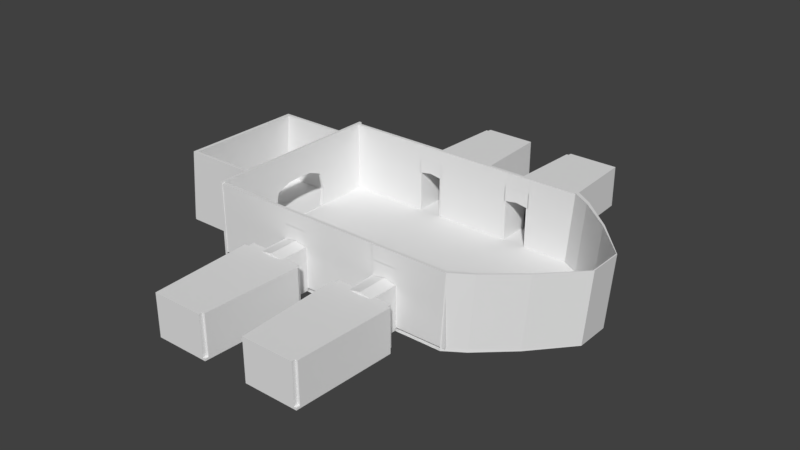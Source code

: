 # Source: second_tomb.blend  (saved by Blender 2.77.0; exported with 4.5.12 LTS)
import bpy
from mathutils import Matrix  # noqa: F401  (used for matrix-valued properties, if any)

bpy.ops.wm.read_factory_settings(use_empty=True)
scene = bpy.context.scene
scene.name = 'Scene'

# ---- collections
col_collection_1 = bpy.data.collections.new('Collection 1'); scene.collection.children.link(col_collection_1)

# ---- materials (node trees are filled in below, after node groups)
mat_tomb = bpy.data.materials.new('tomb')
mat_tomb.alpha_threshold = 0.0
mat_tomb.use_transparent_shadow = False
mat_tomb.roughness = 0.5

# ---- material node trees

# ---- world
world_world = bpy.data.worlds.new('World'); scene.world = world_world
world_world.color = (0.05088, 0.05088, 0.05088)
world_world.use_sun_shadow = False
world_world.sun_shadow_jitter_overblur = 0.0
world_world.cycles.sampling_method = 'MANUAL'

# ---- meshes
me_cube_001 = bpy.data.meshes.new('Cube.001')
me_cube_001.from_pydata([(-35.97, -14.51, -4.12), (-35.97, -14.51, -3.295), (-35.97, 16.49, -4.12), (-35.97, 16.49, -3.295), (-17.28, -14.51, -4.12), (-17.28, -14.51, -3.295), (-17.28, 16.49, -4.12), (-17.28, 16.49, -3.295), (-17.28, -21.98, -4.12), (-17.28, -21.98, -3.295), (-17.28, 23.96, -4.12), (-17.28, 23.96, -3.295), (44.14, -21.98, -4.12), (44.14, -21.98, -3.295), (44.14, 23.96, -4.12), (44.14, 23.96, -3.295), (48.72, -19.03, -4.067), (48.72, -19.03, -3.348), (48.72, 21.01, -4.067), (48.72, 21.01, -3.348), (56.52, -12.14, -3.943), (56.52, -12.14, -3.471), (56.52, 14.12, -3.943), (56.52, 14.12, -3.471), (64.59, -3.192, -3.782), (64.59, -3.192, -3.632), (64.59, 5.173, -3.782), (64.59, 5.173, -3.632), (-16.59, 23.96, -3.295), (-16.59, 23.96, -4.12), (-16.59, -21.98, -4.12), (-16.59, -21.98, -3.295), (-35.09, 16.49, -3.295), (-35.09, 16.49, -4.12), (-35.09, -14.51, -3.295), (-35.09, -14.51, -4.12), (-35.97, -13.88, -3.295), (-35.97, -13.88, -4.12), (-17.28, -13.88, -3.295), (-17.28, -13.88, -4.12), (-17.28, -21.04, -3.295), (-17.28, -21.04, -4.12), (44.14, -21.04, -3.295), (44.14, -21.04, -4.12), (48.72, -18.21, -3.348), (48.72, -18.21, -4.067), (56.52, -11.6, -3.471), (56.52, -11.6, -3.943), (64.59, -3.022, -3.632), (64.59, -3.022, -3.782), (-16.59, -21.04, -3.295), (-16.59, -21.04, -4.12), (-35.09, -13.88, -3.295), (-35.09, -13.88, -4.12), (-35.97, 15.78, -3.295), (-17.28, 15.78, -4.12), (-17.28, 22.91, -4.12), (44.14, 22.91, -4.12), (48.72, 20.09, -4.067), (56.52, 13.52, -3.943), (64.59, 4.982, -3.782), (-16.59, 22.91, -3.295), (-35.97, 15.78, -4.12), (-17.28, 15.78, -3.295), (-17.28, 22.91, -3.295), (44.14, 22.91, -3.295), (48.72, 20.09, -3.348), (56.52, 13.52, -3.471), (64.59, 4.982, -3.632), (-16.59, 22.91, -4.12), (-35.09, 15.78, -3.295), (-35.09, 15.78, -4.12), (64.31, 5.476, -3.788), (64.31, -3.496, -3.788), (64.31, -3.496, -3.627), (64.31, 5.476, -3.627), (64.31, -3.313, -3.627), (64.31, -3.313, -3.788), (64.31, 5.271, -3.627), (64.31, 5.271, -3.788), (-34.56, 15.78, 13.93), (-34.56, 16.49, 13.93), (-33.69, 16.49, 13.93), (-17.05, 16.49, 13.93), (-17.05, -13.88, 13.93), (-17.05, -14.51, 13.93), (-33.69, -14.51, 13.93), (-34.56, -14.51, 13.93), (45.25, -21.04, 13.77), (45.25, -21.98, 13.77), (50.12, -18.21, 13.88), (50.12, -19.03, 13.88), (50.12, 21.01, 13.88), (45.54, 23.96, 13.93), (57.93, -11.6, 13.76), (57.93, -12.14, 13.76), (57.93, 14.12, 13.76), (65.99, -3.022, 13.6), (65.99, -3.192, 13.6), (65.99, -3.192, 13.45), (65.72, -3.496, 13.6), (65.72, 5.476, 13.6), (-33.69, -13.88, 13.93), (-34.56, -13.88, 13.93), (65.99, 4.982, 13.6), (65.99, -3.022, 13.45), (-33.69, 15.78, 13.93), (65.72, -3.313, 13.6), (-17.05, 15.78, 13.93), (45.54, 22.91, 13.93), (50.12, 20.09, 13.88), (57.93, 13.52, 13.76), (65.99, 5.173, 13.6), (65.72, 5.271, 13.6), (-17.28, -14.51, 13.95), (-17.28, -14.51, 13.13), (-17.28, -21.04, 13.95), (-17.28, -21.98, 13.95), (-17.28, -21.98, 13.13), (-16.59, -21.98, 13.13), (-17.28, 23.96, 13.95), (-16.59, 23.96, 13.95), (-16.59, -21.98, 13.95), (-16.59, 22.91, 13.95), (-17.28, 22.91, 13.95), (-16.59, -21.04, 13.95), (-17.28, -14.51, 5.33), (-17.28, -14.51, 4.505), (-16.59, 23.96, 5.33), (-17.28, 23.96, 5.33), (-16.59, -21.98, 5.33), (-16.59, -21.98, 4.505), (-17.28, 22.91, 5.33), (-16.59, 22.91, 5.33), (-16.59, -21.04, 5.33), (-17.28, -21.98, 4.505), (-17.28, -21.98, 5.33), (-17.28, -21.04, 5.33), (-35.97, -3.227, -4.12), (-17.28, -3.227, -3.295), (-17.28, -5.259, -3.295), (44.14, -5.259, -3.295), (48.72, -4.457, -3.348), (56.52, -2.582, -3.471), (64.59, -0.1478, -3.632), (-16.59, -5.259, -4.12), (-35.09, -3.227, -3.295), (-35.09, -3.227, -4.12), (-35.97, -3.227, -3.295), (-17.28, -3.227, -4.12), (-17.28, -5.259, -4.12), (44.14, -5.259, -4.12), (48.72, -4.457, -4.067), (56.52, -2.582, -3.943), (64.59, -0.1478, -3.782), (-16.59, -5.259, -3.295), (64.31, -0.2303, -3.788), (64.31, -0.2303, -3.627), (65.99, -0.1478, 13.6), (-33.69, -3.227, 13.93), (-34.56, -3.227, 13.93), (65.72, -0.2303, 13.6), (-17.28, -5.259, 13.95), (-16.59, -5.259, 13.95), (-17.28, -5.259, 5.33), (-16.59, -5.259, 5.33), (-35.97, 6.277, -3.295), (-17.28, 6.277, -4.12), (-17.28, 8.824, -4.12), (44.14, 8.824, -4.12), (48.72, 7.819, -4.067), (56.52, 5.468, -3.943), (64.59, 2.417, -3.782), (-16.59, 8.824, -3.295), (64.31, 2.52, -3.627), (-34.56, 6.277, 13.93), (65.72, 2.52, 13.6), (-16.59, 8.824, 13.95), (-17.28, 8.824, 5.33), (-35.97, 6.277, -4.12), (-17.28, 6.277, -3.295), (-17.28, 8.824, -3.295), (44.14, 8.824, -3.295), (48.72, 7.819, -3.348), (56.52, 5.468, -3.471), (64.59, 2.417, -3.632), (-16.59, 8.824, -4.12), (-35.09, 6.277, -3.295), (-35.09, 6.277, -4.12), (64.31, 2.52, -3.788), (65.99, 2.417, 13.6), (-33.69, 6.277, 13.93), (-17.28, 8.824, 13.95), (-16.59, 8.824, 5.33), (-17.28, 1.783, 13.95), (-16.59, 1.783, 6.896), (-16.59, 1.783, 13.95), (-17.28, 1.783, 6.896), (-17.28, -14.51, 1.018), (-16.59, -21.98, 0.1925), (-16.59, -21.04, 1.018), (-17.28, -21.98, 0.1925), (-17.28, -21.04, 1.018), (-17.28, -14.51, 0.1925), (-16.59, -21.98, 1.018), (-17.28, -21.98, 1.018), (-16.59, -6.222, 1.018), (-17.28, -6.222, 1.018), (-16.59, 23.96, 1.018), (-17.28, 23.96, 1.018), (-17.28, 22.91, 1.018), (-16.59, 22.91, 1.018), (-17.28, 9.788, 1.018), (-16.59, 9.788, 1.018), (2.278, -21.85, -3.959), (2.278, -21.85, -3.318), (8.469, -21.85, -3.959), (8.469, -21.85, -3.318), (2.278, -29.05, -3.959), (2.278, -29.05, -3.318), (8.469, -29.05, -3.959), (8.469, -29.05, -3.318), (13.1, -29.05, -3.318), (13.1, -29.05, -3.959), (-2.354, -29.05, -3.318), (-2.354, -29.05, -3.959), (11.96, -53.79, -3.366), (11.96, -53.79, -3.912), (-1.211, -53.79, -3.366), (-1.211, -53.79, -3.912), (2.668, -21.85, -3.318), (2.668, -21.85, -3.959), (2.668, -29.05, -3.318), (2.668, -29.05, -3.959), (-1.378, -29.05, -3.318), (-1.378, -29.05, -3.959), (-0.38, -53.79, -3.366), (-0.38, -53.79, -3.912), (8.209, -21.85, -3.318), (8.209, -29.05, -3.959), (12.45, -29.05, -3.959), (11.4, -53.79, -3.912), (8.209, -21.85, -3.959), (8.209, -29.05, -3.318), (12.45, -29.05, -3.318), (11.4, -53.79, -3.366), (12.0, -52.88, -3.364), (12.0, -52.88, -3.913), (-1.254, -52.88, -3.913), (-1.254, -52.88, -3.364), (-0.417, -52.88, -3.364), (-0.417, -52.88, -3.913), (11.44, -52.88, -3.364), (11.44, -52.88, -3.913), (-1.378, -29.05, -3.318), (-2.354, -29.05, -3.318), (-0.38, -53.79, -3.366), (-1.211, -53.79, -3.366), (-1.254, -52.88, -3.364), (11.4, -53.79, -3.366), (-0.417, -52.88, -3.364), (13.1, -29.05, -3.318), (12.45, -29.05, -3.318), (11.44, -52.88, -3.364), (12.0, -52.88, -3.364), (8.209, -21.87, 6.459), (8.469, -21.87, 6.459), (8.469, -29.07, 6.459), (2.668, -29.07, 6.459), (2.278, -29.07, 6.459), (2.278, -21.87, 6.459), (2.668, -21.87, 6.459), (8.209, -29.07, 6.459), (-1.378, -29.07, 6.459), (-2.354, -29.07, 6.459), (-0.38, -53.81, 6.412), (-1.211, -53.81, 6.412), (-1.254, -52.89, 6.414), (11.4, -53.81, 6.412), (-0.417, -52.89, 6.414), (13.1, -29.07, 6.459), (12.45, -29.07, 6.459), (11.44, -52.89, 6.414), (12.0, -52.89, 6.414), (12.45, -28.09, -3.317), (12.45, -28.11, 6.461), (8.469, -28.11, 6.461), (8.469, -28.09, -3.317), (2.278, -27.51, 6.461), (2.278, -27.49, -3.316), (-1.378, -27.51, 6.461), (-1.378, -27.49, -3.316), (5.439, -29.07, 7.011), (5.439, -21.87, 7.011), (26.72, -21.85, -3.959), (26.72, -21.85, -3.318), (32.91, -21.85, -3.959), (32.91, -21.85, -3.318), (26.72, -29.05, -3.959), (26.72, -29.05, -3.318), (32.91, -29.05, -3.959), (32.91, -29.05, -3.318), (37.54, -29.05, -3.318), (37.54, -29.05, -3.959), (22.09, -29.05, -3.318), (22.09, -29.05, -3.959), (36.4, -53.79, -3.366), (36.4, -53.79, -3.912), (23.23, -53.79, -3.366), (23.23, -53.79, -3.912), (27.11, -21.85, -3.318), (27.11, -21.85, -3.959), (27.11, -29.05, -3.318), (27.11, -29.05, -3.959), (23.06, -29.05, -3.318), (23.06, -29.05, -3.959), (24.06, -53.79, -3.366), (24.06, -53.79, -3.912), (32.65, -21.85, -3.318), (32.65, -29.05, -3.959), (36.89, -29.05, -3.959), (35.84, -53.79, -3.912), (32.65, -21.85, -3.959), (32.65, -29.05, -3.318), (36.89, -29.05, -3.318), (35.84, -53.79, -3.366), (36.44, -52.88, -3.364), (36.44, -52.88, -3.913), (23.19, -52.88, -3.913), (23.19, -52.88, -3.364), (24.02, -52.88, -3.364), (24.02, -52.88, -3.913), (35.88, -52.88, -3.364), (35.88, -52.88, -3.913), (23.06, -29.05, -3.318), (22.09, -29.05, -3.318), (24.06, -53.79, -3.366), (23.23, -53.79, -3.366), (23.19, -52.88, -3.364), (35.84, -53.79, -3.366), (24.02, -52.88, -3.364), (37.54, -29.05, -3.318), (36.89, -29.05, -3.318), (35.88, -52.88, -3.364), (36.44, -52.88, -3.364), (32.65, -21.87, 6.459), (32.91, -21.87, 6.459), (32.91, -29.07, 6.459), (27.11, -29.07, 6.459), (26.72, -29.07, 6.459), (26.72, -21.87, 6.459), (27.11, -21.87, 6.459), (32.65, -29.07, 6.459), (23.06, -29.07, 6.459), (22.09, -29.07, 6.459), (24.06, -53.81, 6.412), (23.23, -53.81, 6.412), (23.19, -52.89, 6.414), (35.84, -53.81, 6.412), (24.02, -52.89, 6.414), (37.54, -29.07, 6.459), (36.89, -29.07, 6.459), (35.88, -52.89, 6.414), (36.44, -52.89, 6.414), (36.89, -28.09, -3.317), (36.89, -28.11, 6.461), (32.91, -28.11, 6.461), (32.91, -28.09, -3.317), (26.72, -27.51, 6.461), (26.72, -27.49, -3.316), (23.06, -27.51, 6.461), (23.06, -27.49, -3.316), (29.88, -29.07, 7.011), (29.88, -21.87, 7.011), (32.91, -22.5, -3.318), (32.91, -22.5, -3.959), (26.72, -22.5, -3.318), (26.72, -22.5, -3.959), (27.11, -22.5, -3.959), (32.65, -22.5, -3.959), (32.91, -22.52, 6.459), (26.72, -22.52, 6.459), (8.209, -21.11, -3.275), (8.469, -20.99, -3.318), (2.278, -20.99, -3.318), (2.668, -21.11, -3.275), (8.209, -21.12, 6.459), (8.469, -21.0, 6.459), (2.278, -21.0, 6.459), (2.668, -21.12, 6.459), (32.65, -21.11, -3.318), (32.91, -21.11, -3.318), (26.72, -21.11, -3.318), (27.11, -21.11, -3.318), (32.65, -21.12, 6.459), (32.91, -21.12, 6.459), (26.72, -21.12, 6.459), (27.11, -21.12, 6.459), (45.18, -21.87, 6.459), (45.18, -21.85, -3.318), (45.18, -21.12, 6.459), (45.18, -21.11, -3.318), (26.76, -21.87, 6.459), (26.76, -21.85, -3.318), (26.76, -21.0, 6.459), (26.76, -20.99, -3.318), (-16.81, -21.85, -3.318), (-16.81, -21.87, 6.459), (-16.81, -20.99, -3.318), (-16.81, -21.0, 6.459), (32.91, -21.87, 13.7), (32.91, -21.12, 13.7), (8.469, -21.87, 13.7), (8.469, -21.12, 13.7), (2.278, -21.87, 13.7), (2.278, -21.12, 13.7), (45.18, -21.87, 13.7), (45.18, -21.12, 13.7), (26.76, -21.87, 13.7), (26.76, -21.12, 13.7), (-16.81, -21.87, 13.7), (-16.81, -21.12, 13.7), (33.74, 23.56, -3.959), (33.74, 23.56, -3.318), (27.55, 23.56, -3.959), (27.55, 23.56, -3.318), (33.74, 30.76, -3.959), (33.74, 30.76, -3.318), (27.55, 30.76, -3.959), (27.55, 30.76, -3.318), (22.92, 30.76, -3.318), (22.92, 30.76, -3.959), (38.38, 30.76, -3.318), (38.38, 30.76, -3.959), (24.06, 55.5, -3.366), (24.06, 55.5, -3.912), (37.23, 55.5, -3.366), (37.23, 55.5, -3.912), (33.35, 23.56, -3.318), (33.35, 23.56, -3.959), (33.35, 30.76, -3.318), (33.35, 30.76, -3.959), (37.4, 30.76, -3.318), (37.4, 30.76, -3.959), (36.4, 55.5, -3.366), (36.4, 55.5, -3.912), (27.81, 23.56, -3.318), (27.81, 30.76, -3.959), (23.57, 30.76, -3.959), (24.62, 55.5, -3.912), (27.81, 23.56, -3.959), (27.81, 30.76, -3.318), (23.57, 30.76, -3.318), (24.62, 55.5, -3.366), (24.02, 54.58, -3.364), (24.02, 54.58, -3.913), (37.28, 54.58, -3.913), (37.28, 54.58, -3.364), (36.44, 54.58, -3.364), (36.44, 54.58, -3.913), (24.58, 54.58, -3.364), (24.58, 54.58, -3.913), (37.4, 30.76, -3.318), (38.38, 30.76, -3.318), (36.4, 55.5, -3.366), (37.23, 55.5, -3.366), (37.28, 54.58, -3.364), (24.62, 55.5, -3.366), (36.44, 54.58, -3.364), (22.92, 30.76, -3.318), (23.57, 30.76, -3.318), (24.58, 54.58, -3.364), (24.02, 54.58, -3.364), (27.81, 23.58, 6.459), (27.55, 23.58, 6.459), (27.55, 30.78, 6.459), (33.35, 30.78, 6.459), (33.74, 30.78, 6.459), (33.74, 23.58, 6.459), (33.35, 23.58, 6.459), (27.81, 30.78, 6.459), (37.4, 30.78, 6.459), (38.38, 30.78, 6.459), (36.4, 55.52, 6.412), (37.23, 55.52, 6.412), (37.28, 54.6, 6.414), (24.62, 55.52, 6.412), (36.44, 54.6, 6.414), (22.92, 30.78, 6.459), (23.57, 30.78, 6.459), (24.58, 54.6, 6.414), (24.02, 54.6, 6.414), (23.57, 29.8, -3.317), (23.57, 29.82, 6.461), (27.55, 29.82, 6.461), (27.55, 29.8, -3.317), (33.74, 29.21, 6.461), (33.74, 29.19, -3.316), (37.4, 29.21, 6.461), (37.4, 29.19, -3.316), (30.58, 30.78, 7.011), (30.58, 23.58, 7.011), (9.304, 23.56, -3.959), (9.304, 23.56, -3.318), (3.112, 23.56, -3.959), (3.112, 23.56, -3.318), (9.304, 30.76, -3.959), (9.304, 30.76, -3.318), (3.113, 30.76, -3.959), (3.113, 30.76, -3.318), (-1.519, 30.76, -3.318), (-1.519, 30.76, -3.959), (13.94, 30.76, -3.318), (13.94, 30.76, -3.959), (-0.3764, 55.5, -3.366), (-0.3764, 55.5, -3.912), (12.79, 55.5, -3.366), (12.79, 55.5, -3.912), (8.913, 23.56, -3.318), (8.913, 23.56, -3.959), (8.913, 30.76, -3.318), (8.913, 30.76, -3.959), (12.96, 30.76, -3.318), (12.96, 30.76, -3.959), (11.96, 55.5, -3.366), (11.96, 55.5, -3.912), (3.373, 23.56, -3.318), (3.373, 30.76, -3.959), (-0.8694, 30.76, -3.959), (0.1769, 55.5, -3.912), (3.373, 23.56, -3.959), (3.373, 30.76, -3.318), (-0.8694, 30.76, -3.318), (0.1769, 55.5, -3.366), (-0.4187, 54.58, -3.364), (-0.4187, 54.58, -3.913), (12.84, 54.58, -3.913), (12.84, 54.58, -3.364), (12.0, 54.58, -3.364), (12.0, 54.58, -3.913), (0.1382, 54.58, -3.364), (0.1382, 54.58, -3.913), (12.96, 30.76, -3.318), (13.94, 30.76, -3.318), (11.96, 55.5, -3.366), (12.79, 55.5, -3.366), (12.84, 54.58, -3.364), (0.1769, 55.5, -3.366), (12.0, 54.58, -3.364), (-1.519, 30.76, -3.318), (-0.8694, 30.76, -3.318), (0.1382, 54.58, -3.364), (-0.4187, 54.58, -3.364), (3.373, 23.58, 6.459), (3.112, 23.58, 6.459), (3.113, 30.78, 6.459), (8.913, 30.78, 6.459), (9.304, 30.78, 6.459), (9.304, 23.58, 6.459), (8.913, 23.58, 6.459), (3.373, 30.78, 6.459), (12.96, 30.78, 6.459), (13.94, 30.78, 6.459), (11.96, 55.52, 6.412), (12.79, 55.52, 6.412), (12.84, 54.6, 6.414), (0.1769, 55.52, 6.412), (12.0, 54.6, 6.414), (-1.519, 30.78, 6.459), (-0.8694, 30.78, 6.459), (0.1382, 54.6, 6.414), (-0.4187, 54.6, 6.414), (-0.8694, 29.8, -3.317), (-0.8694, 29.82, 6.461), (3.112, 29.82, 6.461), (3.112, 29.8, -3.317), (9.304, 29.21, 6.461), (9.304, 29.19, -3.316), (12.96, 29.21, 6.461), (12.96, 29.19, -3.316), (6.143, 30.78, 7.011), (6.143, 23.58, 7.011), (3.112, 24.21, -3.318), (3.112, 24.21, -3.959), (9.304, 24.21, -3.318), (9.304, 24.21, -3.959), (8.913, 24.21, -3.959), (3.373, 24.21, -3.959), (3.112, 24.23, 6.459), (9.304, 24.23, 6.459), (27.81, 22.81, -3.318), (27.55, 22.81, -3.318), (33.74, 22.81, -3.318), (33.35, 22.81, -3.318), (27.81, 22.83, 6.459), (27.55, 22.83, 6.459), (33.74, 22.83, 6.459), (33.35, 22.83, 6.459), (3.373, 22.81, -3.318), (3.112, 22.81, -3.318), (9.304, 22.81, -3.318), (8.913, 22.81, -3.318), (3.373, 22.83, 6.459), (3.112, 22.83, 6.459), (9.304, 22.83, 6.459), (8.913, 22.83, 6.459), (-16.61, 23.58, 6.459), (-16.61, 23.56, -3.318), (-16.61, 22.83, 6.459), (-16.61, 22.81, -3.318), (9.247, 23.58, 6.459), (9.247, 23.56, -3.318), (9.247, 22.83, 6.459), (9.247, 22.81, -3.318), (45.54, 23.56, -3.318), (45.54, 23.58, 6.459), (45.54, 22.81, -3.318), (45.54, 22.83, 6.459), (3.112, 23.58, 13.7), (3.112, 22.83, 13.7), (27.55, 23.58, 13.7), (27.55, 22.83, 13.7), (33.74, 23.58, 13.7), (33.74, 22.83, 13.7), (-16.61, 23.58, 13.7), (-16.61, 22.83, 13.7), (9.247, 23.58, 13.7), (9.247, 22.83, 13.7), (45.54, 23.58, 13.7), (45.54, 22.83, 13.7), (8.209, -21.87, 13.65), (8.469, -21.87, 13.65), (2.278, -21.87, 13.65), (2.668, -21.87, 13.65), (32.65, -21.87, 13.65), (32.91, -21.87, 13.65), (26.72, -21.87, 13.65), (27.11, -21.87, 13.65), (8.209, -21.12, 13.65), (8.469, -21.12, 13.65), (2.278, -21.12, 13.65), (2.668, -21.12, 13.65), (32.65, -21.12, 13.65), (32.91, -21.12, 13.65), (26.72, -21.12, 13.65), (27.11, -21.12, 13.65), (26.72, -21.87, 10.06), (26.72, -21.12, 10.06), (27.11, -21.12, 10.06), (27.11, -21.87, 10.06), (32.91, -21.87, 10.06), (32.65, -21.87, 10.06), (32.91, -21.12, 10.06), (32.65, -21.12, 10.06), (32.65, -21.87, 6.504), (27.11, -21.87, 6.504), (29.88, -21.87, 7.055), (32.65, -21.12, 6.504), (27.11, -21.12, 6.504), (27.11, -21.12, 10.1), (27.11, -21.87, 10.1), (32.65, -21.87, 10.1), (32.65, -21.12, 10.1), (29.88, -21.87, 10.1), (29.88, -21.12, 10.1), (29.88, -21.12, 7.017), (29.88, -21.87, 7.017), (8.226, -21.87, 6.504), (2.685, -21.87, 6.504), (5.455, -21.87, 7.055), (8.226, -21.12, 6.504), (2.685, -21.12, 6.504), (2.685, -21.12, 10.1), (2.685, -21.87, 10.1), (8.226, -21.87, 10.1), (8.226, -21.12, 10.1), (5.455, -21.87, 10.1), (5.455, -21.12, 10.1), (5.455, -21.12, 7.017), (5.455, -21.87, 7.017), (3.063, 23.58, 6.504), (9.304, 23.58, 6.504), (6.183, 23.58, 7.055), (3.063, 22.83, 6.504), (9.304, 22.83, 6.504), (9.304, 22.83, 10.1), (9.304, 23.58, 10.1), (3.063, 23.58, 10.1), (3.063, 22.83, 10.1), (6.183, 23.58, 10.1), (6.183, 22.83, 10.1), (6.183, 22.83, 7.017), (6.183, 23.58, 7.017), (27.46, 23.57, 6.504), (33.84, 23.57, 6.504), (30.65, 23.57, 7.055), (27.46, 22.83, 6.504), (33.84, 22.83, 6.504), (33.84, 22.83, 10.1), (33.84, 23.57, 10.1), (27.46, 23.57, 10.1), (27.46, 22.83, 10.1), (30.65, 23.57, 10.1), (30.65, 22.83, 10.1), (30.65, 22.83, 7.017), (30.65, 23.57, 7.017), (30.36, -21.12, 13.65), (30.36, -21.87, 13.65), (29.4, -21.87, 13.65), (29.4, -21.12, 13.65), (29.4, -21.12, 10.06), (29.4, -21.87, 10.06), (30.36, -21.87, 10.06), (30.36, -21.12, 10.06), (8.469, -21.87, 10.06), (8.209, -21.87, 10.06), (8.209, -21.12, 10.06), (8.469, -21.12, 10.06), (2.278, -21.87, 10.06), (2.278, -21.12, 10.06), (2.668, -21.12, 10.06), (2.668, -21.87, 10.06), (4.938, -21.12, 13.65), (4.938, -21.87, 13.65), (5.939, -21.12, 13.65), (5.939, -21.87, 13.65), (5.939, -21.12, 10.06), (5.939, -21.87, 10.06), (4.938, -21.12, 10.06), (4.938, -21.87, 10.06), (3.112, 23.58, 10.08), (3.112, 22.83, 10.08), (-16.61, 23.58, 10.08), (-16.61, 22.83, 10.08), (27.55, 23.58, 10.08), (27.55, 22.83, 10.08), (9.247, 22.83, 10.08), (9.247, 23.58, 10.08), (45.54, 22.83, 10.08), (33.74, 22.83, 10.08), (33.74, 23.58, 10.08), (45.54, 23.58, 10.08), (30.38, 23.58, 13.7), (30.38, 22.83, 13.7), (30.92, 23.58, 13.7), (30.92, 22.83, 13.7), (30.38, 23.58, 10.08), (30.92, 23.58, 10.08), (30.38, 22.83, 10.08), (30.92, 22.83, 10.08), (5.528, 23.58, 13.7), (5.528, 22.83, 13.7), (6.832, 23.58, 13.7), (6.832, 22.83, 13.7), (5.528, 23.58, 10.08), (5.528, 22.83, 10.08), (6.832, 22.83, 10.08), (6.832, 23.58, 10.08), (-17.28, 6.277, -3.136), (-17.28, -3.227, -3.136), (-17.28, -5.259, -3.136), (-16.59, -5.259, -3.136), (-16.59, 8.824, -3.136), (-17.28, 8.824, -3.136), (-17.28, -1.738, 13.95), (-16.59, -1.738, 6.725), (-16.59, -1.738, 13.95), (-17.28, -1.738, 6.725), (-16.59, 5.304, 13.95), (-17.28, 5.304, 6.725), (-17.28, 5.304, 13.95), (-16.59, 5.304, 6.725), (8.049, 23.96, -3.295), (8.049, 23.96, -4.12), (8.049, -21.98, -4.12), (8.588, -21.04, -3.251), (8.049, -21.04, -4.12), (8.049, 22.91, -3.295), (8.049, 22.91, -4.12), (8.049, -5.259, -4.12), (8.049, -5.259, -3.295), (8.049, 8.824, -3.295), (8.049, 8.824, -4.12), (2.707, 23.96, -4.12), (2.707, -21.98, -4.12), (2.707, 23.96, -3.295), (2.168, -21.04, -3.251), (2.707, -21.04, -4.12), (2.707, 22.91, -3.295), (2.707, 22.91, -4.12), (2.707, -5.259, -4.12), (2.707, -5.259, -3.295), (2.707, 8.824, -3.295), (2.707, 8.824, -4.12)], [], [(54, 3, 2, 62), (32, 7, 6, 33), (193, 133, 123, 177), (34, 1, 0, 35), (71, 33, 6, 55), (68, 27, 112, 104), (773, 772, 15, 14), (55, 6, 10, 56), (38, 5, 9, 40), (6, 7, 11, 10), (57, 14, 18, 58), (778, 773, 14, 57), (17, 16, 20, 21), (49, 48, 97, 105), (13, 12, 16, 17), (14, 15, 19, 18), (79, 72, 26, 60), (18, 19, 23, 22), (58, 18, 22, 59), (148, 36, 103, 160), (1, 34, 86, 87), (76, 46, 94, 107), (74, 73, 24, 25), (72, 75, 27, 26), (129, 132, 124, 120), (131, 130, 122, 119), (56, 10, 29, 69), (10, 11, 28, 29), (74, 25, 98, 100), (62, 2, 33, 71), (5, 34, 35, 4), (3, 32, 33, 2), (0, 37, 53, 35), (70, 63, 108, 106), (8, 41, 51, 30), (126, 127, 115, 114), (27, 75, 101, 112), (144, 48, 49, 154), (142, 44, 46, 143), (16, 45, 47, 20), (73, 77, 49, 24), (141, 42, 44, 142), (780, 775, 42, 141), (774, 776, 43, 12), (12, 43, 45, 16), (139, 38, 40, 140), (4, 39, 41, 8), (34, 5, 85, 86), (35, 53, 39, 4), (1, 36, 37, 0), (7, 63, 64, 11), (772, 777, 65, 15), (19, 15, 93, 92), (21, 74, 100, 95), (27, 68, 60, 26), (15, 65, 109, 93), (128, 129, 120, 121), (179, 62, 71, 188), (180, 63, 70, 187), (168, 56, 69, 186), (170, 58, 59, 171), (189, 79, 60, 172), (782, 778, 57, 169), (169, 57, 58, 170), (167, 55, 56, 168), (42, 13, 89, 88), (188, 71, 55, 167), (166, 54, 62, 179), (171, 59, 79, 189), (13, 17, 91, 89), (20, 47, 77, 73), (143, 46, 76, 157), (22, 23, 75, 72), (21, 20, 73, 74), (5, 38, 84, 85), (59, 22, 72, 79), (106, 82, 81, 80), (88, 89, 91, 90), (90, 91, 95, 94), (97, 98, 99, 105), (107, 100, 98, 97), (108, 83, 82, 106), (85, 84, 102, 86), (161, 107, 97, 158), (86, 102, 103, 87), (93, 109, 110, 92), (92, 110, 111, 96), (101, 113, 104, 112), (191, 106, 80, 175), (96, 111, 113, 101), (94, 95, 100, 107), (75, 23, 96, 101), (46, 44, 90, 94), (67, 78, 113, 111), (185, 68, 104, 190), (24, 49, 105, 99), (17, 21, 95, 91), (36, 1, 87, 103), (3, 54, 80, 81), (44, 42, 88, 90), (23, 19, 92, 96), (65, 66, 110, 109), (157, 76, 107, 161), (187, 70, 106, 191), (7, 32, 82, 83), (66, 67, 111, 110), (63, 7, 83, 108), (25, 24, 99, 98), (32, 3, 81, 82), (38, 52, 102, 84), (114, 115, 118, 117), (117, 118, 119, 122), (116, 117, 122, 125), (162, 116, 125, 163), (120, 124, 123, 121), (135, 131, 119, 118), (127, 135, 118, 115), (133, 128, 121, 123), (137, 136, 117, 116), (136, 126, 114, 117), (130, 134, 125, 122), (164, 137, 116, 162), (207, 202, 137, 164), (204, 200, 134, 130), (205, 198, 126, 136), (202, 205, 136, 137), (211, 208, 128, 133), (203, 201, 135, 127), (201, 199, 131, 135), (208, 209, 129, 128), (198, 203, 127, 126), (199, 204, 130, 131), (209, 210, 132, 129), (213, 211, 133, 193), (200, 206, 165, 134), (765, 195, 196, 766), (767, 164, 162, 764), (764, 162, 163, 766), (52, 146, 159, 102), (174, 157, 161, 176), (48, 144, 158, 97), (102, 159, 160, 103), (176, 161, 158, 190), (184, 143, 157, 174), (47, 153, 156, 77), (36, 148, 138, 37), (53, 147, 149, 39), (39, 149, 150, 41), (43, 151, 152, 45), (776, 779, 151, 43), (77, 156, 154, 49), (45, 152, 153, 47), (41, 150, 145, 51), (38, 139, 146, 52), (37, 138, 147, 53), (180, 139, 140, 181), (781, 780, 141, 182), (182, 141, 142, 183), (183, 142, 143, 184), (185, 144, 154, 172), (166, 148, 160, 175), (134, 165, 163, 125), (54, 166, 175, 80), (68, 185, 172, 60), (66, 183, 184, 67), (65, 182, 183, 66), (777, 781, 182, 65), (63, 180, 181, 64), (67, 184, 174, 78), (113, 176, 190, 104), (78, 174, 176, 113), (124, 192, 177, 123), (132, 178, 192, 124), (210, 212, 178, 132), (770, 194, 196, 768), (146, 187, 191, 159), (144, 185, 190, 158), (159, 191, 175, 160), (153, 171, 189, 156), (148, 166, 179, 138), (147, 188, 167, 149), (149, 167, 168, 150), (151, 169, 170, 152), (779, 782, 169, 151), (156, 189, 172, 154), (152, 170, 171, 153), (150, 168, 186, 145), (139, 180, 187, 146), (138, 179, 188, 147), (771, 193, 177, 768), (769, 197, 194, 770), (206, 155, 140, 207), (155, 173, 762, 761), (181, 180, 758, 763), (180, 139, 759, 758), (765, 165, 164, 767), (769, 178, 193, 771), (212, 181, 173, 213), (165, 206, 207, 164), (50, 155, 206, 200), (30, 31, 204, 199), (5, 4, 203, 198), (8, 30, 199, 201), (4, 8, 201, 203), (40, 9, 205, 202), (9, 5, 198, 205), (31, 50, 200, 204), (140, 40, 202, 207), (178, 212, 213, 193), (64, 181, 212, 210), (173, 61, 211, 213), (11, 64, 210, 209), (28, 11, 209, 208), (61, 28, 208, 211), (238, 217, 216, 242), (217, 221, 220, 216), (219, 218, 225, 224), (219, 215, 214, 218), (242, 216, 220, 239), (219, 232, 268, 269), (247, 246, 226, 227), (239, 220, 223, 240), (232, 219, 224, 234), (220, 221, 222, 223), (236, 228, 229, 237), (253, 247, 227, 241), (224, 249, 258, 255), (249, 248, 229, 228), (244, 252, 263, 262), (248, 251, 237, 229), (245, 236, 237, 241), (243, 232, 234, 244), (218, 233, 235, 225), (263, 260, 279, 282), (214, 231, 233, 218), (215, 230, 231, 214), (221, 243, 244, 222), (226, 245, 241, 227), (246, 252, 245, 226), (251, 253, 241, 237), (233, 239, 240, 235), (231, 242, 239, 233), (235, 240, 253, 251), (252, 246, 264, 263), (225, 235, 251, 248), (244, 234, 250, 252), (224, 225, 248, 249), (228, 236, 256, 257), (240, 223, 247, 253), (223, 222, 246, 247), (217, 238, 382, 383), (263, 264, 283, 282), (238, 243, 272, 265), (256, 259, 278, 275), (246, 222, 261, 264), (222, 244, 262, 261), (250, 234, 254, 260), (234, 224, 255, 254), (252, 250, 260, 263), (245, 252, 263, 259), (249, 228, 257, 258), (236, 245, 259, 256), (272, 267, 266, 265), (269, 268, 271, 270), (279, 277, 276, 275), (282, 279, 275, 278), (280, 281, 282, 283), (273, 274, 277, 279), (261, 262, 281, 280), (259, 263, 282, 278), (318, 345, 394, 390), (264, 261, 280, 283), (254, 255, 274, 273), (255, 258, 277, 274), (215, 219, 269, 270), (257, 256, 275, 276), (260, 254, 273, 279), (221, 217, 266, 267), (232, 230, 271, 268), (258, 257, 276, 277), (262, 263, 282, 281), (243, 221, 267, 272), (221, 262, 284, 287), (284, 287, 286, 285), (262, 284, 285, 281), (281, 285, 286, 267), (267, 221, 287, 286), (262, 281, 267, 221), (219, 269, 288, 289), (290, 288, 289, 291), (254, 219, 289, 291), (273, 290, 291, 254), (269, 288, 290, 273), (273, 254, 219, 269), (292, 268, 271, 293), (267, 281, 282), (272, 267, 282), (279, 268, 292, 272, 282), (268, 279, 269), (273, 269, 279), (272, 292, 293, 265), (318, 297, 296, 322), (374, 301, 300, 375), (299, 298, 305, 304), (376, 295, 294, 377), (379, 375, 300, 319), (299, 312, 348, 349), (327, 326, 306, 307), (319, 300, 303, 320), (312, 299, 304, 314), (300, 301, 302, 303), (316, 308, 309, 317), (333, 327, 307, 321), (304, 329, 338, 335), (329, 328, 309, 308), (324, 332, 343, 342), (328, 331, 317, 309), (325, 316, 317, 321), (323, 312, 314, 324), (298, 313, 315, 305), (343, 340, 359, 362), (377, 378, 313, 298), (295, 310, 311, 294), (301, 323, 324, 302), (306, 325, 321, 307), (326, 332, 325, 306), (331, 333, 321, 317), (313, 319, 320, 315), (312, 323, 318, 310), (378, 379, 319, 313), (310, 318, 322, 311), (315, 320, 333, 331), (332, 326, 344, 343), (305, 315, 331, 328), (324, 314, 330, 332), (304, 305, 328, 329), (308, 316, 336, 337), (320, 303, 327, 333), (303, 302, 326, 327), (271, 230, 385, 389), (343, 344, 363, 362), (318, 323, 352, 345), (336, 339, 358, 355), (326, 302, 341, 344), (302, 324, 342, 341), (330, 314, 334, 340), (314, 304, 335, 334), (332, 330, 340, 343), (325, 332, 343, 339), (329, 308, 337, 338), (316, 325, 339, 336), (352, 347, 380, 346, 345), (349, 348, 351, 350, 381), (359, 357, 356, 355), (362, 359, 355, 358), (360, 361, 362, 363), (353, 354, 357, 359), (341, 342, 361, 360), (339, 343, 362, 358), (650, 652, 643, 635), (344, 341, 360, 363), (334, 335, 354, 353), (335, 338, 357, 354), (376, 299, 349, 381), (337, 336, 355, 356), (340, 334, 353, 359), (374, 297, 346, 380), (312, 310, 351, 348), (338, 337, 356, 357), (342, 343, 362, 361), (323, 301, 347, 352), (301, 342, 364, 367), (364, 367, 366, 365), (342, 364, 365, 361), (361, 365, 366, 347), (347, 301, 367, 366), (342, 361, 347, 301), (299, 349, 368, 369), (370, 368, 369, 371), (334, 299, 369, 371), (353, 370, 371, 334), (349, 368, 370, 353), (353, 334, 299, 349), (372, 348, 351, 373), (347, 361, 362), (352, 347, 362), (359, 348, 372, 352, 362), (348, 359, 349), (353, 349, 359), (352, 372, 373, 345), (301, 374, 380, 347), (295, 376, 381, 350), (311, 322, 379, 378), (294, 311, 378, 377), (322, 296, 375, 379), (299, 376, 377, 298), (297, 374, 375, 296), (385, 384, 388, 389), (383, 382, 386, 387), (393, 392, 396, 397), (391, 390, 394, 395), (310, 295, 392, 393), (642, 653, 713, 706), (346, 297, 399, 398), (295, 350, 396, 392), (651, 650, 635, 634), (238, 265, 386, 382), (351, 310, 393, 397), (297, 318, 390, 391), (230, 215, 384, 385), (217, 383, 405, 403), (404, 387, 413, 419), (647, 646, 636, 644), (398, 399, 401, 400), (387, 266, 412, 413), (297, 391, 401, 399), (391, 395, 400, 401), (402, 403, 405, 404), (383, 387, 404, 405), (266, 217, 403, 402), (388, 409, 421, 415), (406, 407, 409, 408), (215, 270, 407, 406), (388, 384, 408, 409), (384, 215, 406, 408), (414, 415, 421, 420), (411, 410, 416, 417), (413, 412, 418, 419), (407, 270, 414, 420), (402, 404, 419, 418), (395, 346, 410, 411), (266, 402, 418, 412), (346, 398, 416, 410), (409, 407, 420, 421), (398, 400, 417, 416), (270, 388, 415, 414), (400, 395, 411, 417), (446, 425, 424, 450), (425, 429, 428, 424), (427, 426, 433, 432), (427, 423, 422, 426), (450, 424, 428, 447), (427, 440, 476, 477), (455, 454, 434, 435), (447, 428, 431, 448), (440, 427, 432, 442), (428, 429, 430, 431), (444, 436, 437, 445), (461, 455, 435, 449), (432, 457, 466, 463), (457, 456, 437, 436), (452, 460, 471, 470), (456, 459, 445, 437), (453, 444, 445, 449), (451, 440, 442, 452), (426, 441, 443, 433), (471, 468, 487, 490), (422, 439, 441, 426), (423, 438, 439, 422), (429, 451, 452, 430), (434, 453, 449, 435), (454, 460, 453, 434), (459, 461, 449, 445), (441, 447, 448, 443), (440, 451, 446, 438), (439, 450, 447, 441), (438, 446, 450, 439), (443, 448, 461, 459), (460, 454, 472, 471), (433, 443, 459, 456), (452, 442, 458, 460), (432, 433, 456, 457), (436, 444, 464, 465), (448, 431, 455, 461), (431, 430, 454, 455), (425, 446, 590, 591), (471, 472, 491, 490), (446, 451, 480, 473), (464, 467, 486, 483), (454, 430, 469, 472), (430, 452, 470, 469), (458, 442, 462, 468), (442, 432, 463, 462), (460, 458, 468, 471), (453, 460, 471, 467), (457, 436, 465, 466), (444, 453, 467, 464), (480, 475, 474, 473), (477, 476, 479, 478), (487, 485, 484, 483), (490, 487, 483, 486), (488, 489, 490, 491), (481, 482, 485, 487), (469, 470, 489, 488), (467, 471, 490, 486), (526, 553, 602, 598), (472, 469, 488, 491), (462, 463, 482, 481), (463, 466, 485, 482), (423, 427, 477, 478), (465, 464, 483, 484), (468, 462, 481, 487), (429, 425, 474, 475), (440, 438, 479, 476), (466, 465, 484, 485), (470, 471, 490, 489), (451, 429, 475, 480), (429, 470, 492, 495), (492, 495, 494, 493), (470, 492, 493, 489), (489, 493, 494, 475), (475, 429, 495, 494), (470, 489, 475, 429), (427, 477, 496, 497), (498, 496, 497, 499), (462, 427, 497, 499), (481, 498, 499, 462), (477, 496, 498, 481), (481, 462, 427, 477), (500, 476, 479, 501), (475, 489, 490), (480, 475, 490), (487, 476, 500, 480, 490), (476, 487, 477), (481, 477, 487), (480, 500, 501, 473), (526, 505, 504, 530), (582, 509, 508, 583), (507, 506, 513, 512), (584, 503, 502, 585), (587, 583, 508, 527), (507, 520, 556, 557), (535, 534, 514, 515), (527, 508, 511, 528), (520, 507, 512, 522), (508, 509, 510, 511), (524, 516, 517, 525), (541, 535, 515, 529), (512, 537, 546, 543), (537, 536, 517, 516), (532, 540, 551, 550), (536, 539, 525, 517), (533, 524, 525, 529), (531, 520, 522, 532), (506, 521, 523, 513), (551, 548, 567, 570), (585, 586, 521, 506), (503, 518, 519, 502), (509, 531, 532, 510), (514, 533, 529, 515), (534, 540, 533, 514), (539, 541, 529, 525), (521, 527, 528, 523), (520, 531, 526, 518), (586, 587, 527, 521), (518, 526, 530, 519), (523, 528, 541, 539), (540, 534, 552, 551), (513, 523, 539, 536), (532, 522, 538, 540), (512, 513, 536, 537), (516, 524, 544, 545), (528, 511, 535, 541), (511, 510, 534, 535), (479, 438, 593, 597), (551, 552, 571, 570), (526, 531, 560, 553), (544, 547, 566, 563), (534, 510, 549, 552), (510, 532, 550, 549), (538, 522, 542, 548), (522, 512, 543, 542), (540, 538, 548, 551), (533, 540, 551, 547), (537, 516, 545, 546), (524, 533, 547, 544), (560, 555, 588, 554, 553), (557, 556, 559, 558, 589), (567, 565, 564, 563), (570, 567, 563, 566), (568, 569, 570, 571), (561, 562, 565, 567), (549, 550, 569, 568), (547, 551, 570, 566), (553, 554, 603, 602), (552, 549, 568, 571), (542, 543, 562, 561), (543, 546, 565, 562), (584, 507, 557, 589), (545, 544, 563, 564), (548, 542, 561, 567), (582, 505, 554, 588), (520, 518, 559, 556), (546, 545, 564, 565), (550, 551, 570, 569), (531, 509, 555, 560), (509, 550, 572, 575), (572, 575, 574, 573), (550, 572, 573, 569), (569, 573, 574, 555), (555, 509, 575, 574), (550, 569, 555, 509), (507, 557, 576, 577), (578, 576, 577, 579), (542, 507, 577, 579), (561, 578, 579, 542), (557, 576, 578, 561), (561, 542, 507, 557), (580, 556, 559, 581), (555, 569, 570), (560, 555, 570), (567, 556, 580, 560, 570), (556, 567, 557), (561, 557, 567), (560, 580, 581, 553), (509, 582, 588, 555), (503, 584, 589, 558), (519, 530, 587, 586), (502, 519, 586, 585), (530, 504, 583, 587), (507, 584, 585, 506), (505, 582, 583, 504), (593, 592, 596, 597), (591, 590, 594, 595), (601, 600, 604, 605), (599, 598, 602, 603), (518, 503, 600, 601), (473, 474, 595, 594), (554, 505, 607, 606), (503, 558, 604, 600), (558, 559, 605, 604), (446, 473, 594, 590), (559, 518, 601, 605), (505, 526, 598, 599), (438, 423, 592, 593), (425, 591, 613, 611), (736, 735, 621, 627), (478, 479, 597, 596), (606, 607, 609, 608), (734, 620, 742, 746), (505, 599, 609, 607), (599, 603, 608, 609), (610, 611, 613, 612), (591, 595, 612, 613), (474, 425, 611, 610), (739, 738, 629, 623), (614, 615, 617, 616), (423, 478, 615, 614), (596, 592, 616, 617), (592, 423, 614, 616), (622, 623, 629, 628), (619, 618, 624, 625), (621, 620, 626, 627), (741, 740, 622, 628), (736, 627, 753, 756), (619, 731, 755, 751), (734, 737, 626, 620), (730, 732, 624, 618), (738, 741, 628, 629), (732, 733, 625, 624), (735, 734, 746, 748), (733, 731, 619, 625), (634, 635, 643, 642), (630, 631, 639, 638), (636, 637, 645, 644), (632, 633, 641, 640), (719, 718, 632, 640), (715, 714, 631, 630), (717, 716, 638, 639), (653, 651, 712, 713), (646, 649, 637, 636), (652, 653, 642, 643), (714, 717, 639, 631), (720, 719, 640, 641), (648, 647, 644, 645), (716, 715, 727, 726), (630, 638, 724, 725), (718, 721, 633, 632), (397, 396, 647, 648), (350, 351, 649, 646), (396, 350, 646, 647), (351, 397, 648, 649), (395, 394, 653, 652), (394, 345, 651, 653), (345, 346, 650, 651), (346, 395, 652, 650), (660, 656, 661, 663), (661, 656, 654), (655, 660, 656), (664, 665, 658, 659), (664, 663, 661, 662), (665, 666, 655, 658), (657, 654, 666, 665), (659, 660, 663, 664), (662, 657, 665, 664), (673, 669, 674, 676), (674, 669, 667), (668, 673, 669), (677, 678, 671, 672), (677, 676, 674, 675), (678, 679, 668, 671), (670, 667, 679, 678), (672, 673, 676, 677), (675, 670, 678, 677), (686, 682, 687, 689), (687, 682, 680), (681, 686, 682), (690, 691, 684, 685), (690, 689, 687, 688), (691, 692, 681, 684), (683, 680, 692, 691), (685, 686, 689, 690), (688, 683, 691, 690), (699, 695, 700, 702), (700, 695, 693), (694, 699, 695), (703, 704, 697, 698), (703, 702, 700, 701), (704, 705, 694, 697), (696, 693, 705, 704), (698, 699, 702, 703), (701, 696, 704, 703), (711, 710, 709, 708), (713, 712, 707, 706), (651, 634, 707, 712), (649, 648, 710, 711), (637, 649, 711, 708), (634, 642, 706, 707), (648, 645, 709, 710), (645, 637, 708, 709), (710, 709, 706, 713), (706, 709, 708, 707), (707, 708, 711, 712), (386, 265, 715, 716), (266, 387, 717, 714), (387, 386, 716, 717), (265, 266, 714, 715), (270, 271, 721, 718), (271, 389, 720, 721), (389, 388, 719, 720), (388, 270, 718, 719), (726, 727, 725, 724), (729, 728, 722, 723), (641, 633, 723, 722), (721, 720, 728, 729), (633, 721, 729, 723), (715, 630, 725, 727), (720, 641, 722, 728), (638, 716, 726, 724), (728, 722, 724, 726), (724, 722, 723, 725), (725, 723, 729, 727), (608, 603, 731, 733), (606, 608, 733, 732), (554, 606, 732, 730), (603, 554, 730, 731), (474, 610, 737, 734), (610, 612, 736, 737), (595, 474, 734, 735), (612, 595, 735, 736), (478, 596, 739, 740), (617, 615, 741, 738), (615, 478, 740, 741), (596, 617, 738, 739), (748, 746, 742, 743), (747, 749, 745, 744), (620, 621, 743, 742), (739, 623, 745, 749), (622, 740, 747, 744), (623, 622, 744, 745), (740, 739, 749, 747), (621, 735, 748, 743), (749, 745, 743, 748), (744, 742, 743, 745), (747, 746, 742, 744), (757, 756, 753, 752), (755, 754, 750, 751), (627, 626, 752, 753), (737, 736, 756, 757), (626, 737, 757, 752), (618, 619, 751, 750), (730, 618, 750, 754), (731, 730, 754, 755), (753, 751, 755, 756), (752, 757, 754, 750), (752, 750, 751, 753), (761, 759, 760), (762, 758, 759, 761), (762, 763, 758), (173, 181, 763, 762), (140, 155, 761, 760), (139, 140, 760, 759), (195, 765, 767, 197), (194, 764, 766, 196), (197, 767, 764, 194), (165, 765, 766, 163), (197, 769, 771, 195), (178, 769, 770, 192), (195, 771, 768, 196), (192, 770, 768, 177), (790, 793, 782, 779), (788, 792, 781, 777), (792, 791, 780, 781), (787, 790, 779, 776), (793, 789, 778, 782), (785, 788, 777, 772), (784, 787, 776, 774), (791, 786, 775, 780), (789, 783, 773, 778), (783, 785, 772, 773), (29, 28, 785, 783), (69, 29, 783, 789), (155, 50, 786, 791), (30, 51, 787, 784), (28, 61, 788, 785), (186, 69, 789, 793), (51, 145, 790, 787), (173, 155, 791, 792), (61, 173, 792, 788), (145, 186, 793, 790), (786, 385, 382, 775), (230, 238, 382, 385), (243, 238, 230, 232)])
me_cube_001.materials.append(mat_tomb)
me_cube_001.use_remesh_preserve_volume = False
me_cube_001.use_remesh_preserve_attributes = False
me_cube_001.use_mirror_vertex_groups = False
me_cube_001.update()

# ---- objects
ob_cube = bpy.data.objects.new('Cube', me_cube_001)

# ---- transforms, parenting, visibility, modifiers, constraints
ob_cube.location = (0.0, 0.0, 0.0)
ob_cube.lineart.crease_threshold = 0.0

# ---- collection membership
col_collection_1.objects.link(ob_cube)

# ---- scene / render settings (as saved in the file)
scene.frame_start = 1; scene.frame_end = 250; scene.frame_set(1)
scene.render.engine = 'BLENDER_EEVEE_NEXT'
scene.render.resolution_percentage = 50
scene.render.dither_intensity = 0.0
scene.cycles.use_denoising = False
scene.cycles.samples = 128
scene.cycles.sampling_pattern = 'TABULATED_SOBOL'
scene.cycles.light_sampling_threshold = 0.0
scene.cycles.use_adaptive_sampling = False
scene.cycles.use_light_tree = False
scene.cycles.blur_glossy = 0.0
scene.cycles.sample_clamp_indirect = 0.0
scene.view_settings.view_transform = 'Standard'
bpy.context.view_layer.update()

# ---- added for rendering (the .blend has no active camera and no usable light): camera, sun
cam_auto = bpy.data.cameras.new('AutoCamera')
cam_auto.lens = 50.0
cam_auto.sensor_width = 36.0
cam_auto.clip_end = 2445.09
ob_auto_camera = bpy.data.objects.new('AutoCamera', cam_auto)
scene.collection.objects.link(ob_auto_camera)
ob_auto_camera.location = (154.334, -166.333, 116.375)
ob_auto_camera.rotation_euler = (1.09748, -7.21219e-08, 0.694738)
scene.camera = ob_auto_camera
light_auto_sun = bpy.data.lights.new('AutoSun', 'SUN')
light_auto_sun.energy = 3.0
light_auto_sun.angle = 0.0523599
ob_auto_sun = bpy.data.objects.new('AutoSun', light_auto_sun)
scene.collection.objects.link(ob_auto_sun)
ob_auto_sun.rotation_euler = (0.872665, 0.174533, 0.523599)
bpy.context.view_layer.update()
